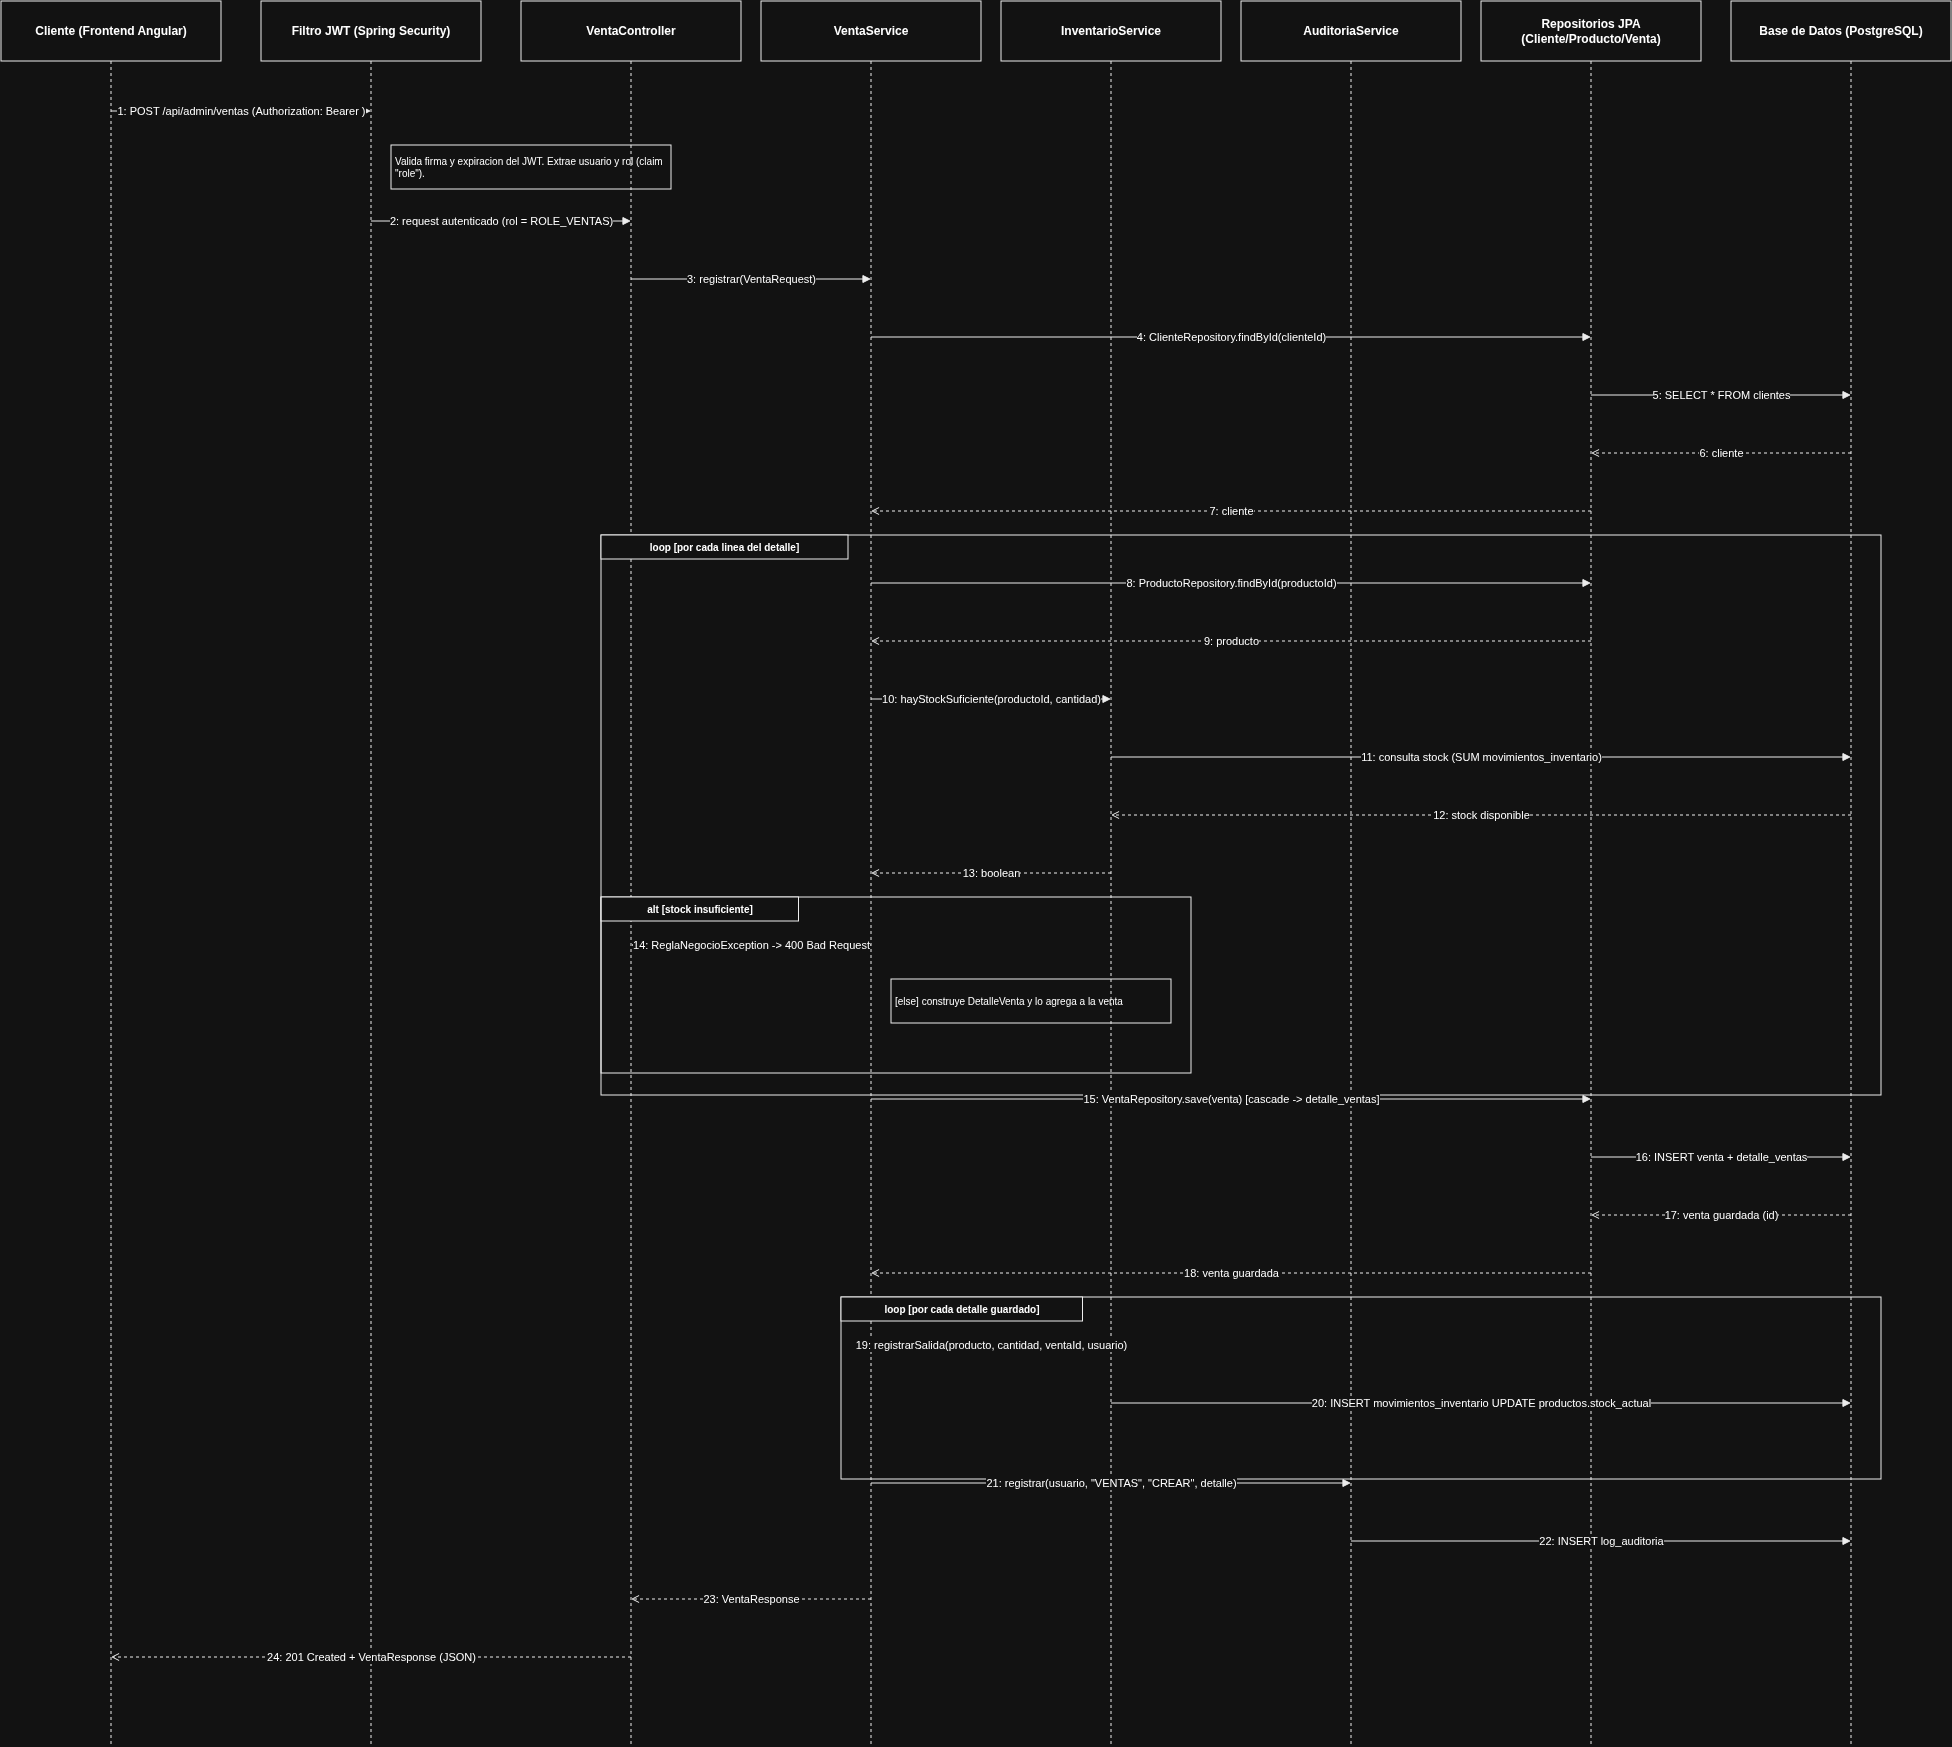

The diagram above was exported from draw.io. Its source (the exported page's mxGraphModel, read from the mxfile embedded in the PNG):
<mxGraphModel dx="2694" dy="1840" grid="1" gridSize="10" guides="1" tooltips="1" connect="1" arrows="1" fold="1" page="1" pageScale="1" pageWidth="850" pageHeight="1100" math="0" shadow="0">
  <root>
    <mxCell id="0" />
    <mxCell id="1" parent="0" />
    <mxCell id="s44" edge="1" parent="1" style="endArrow=none;dashed=1;html=1;strokeColor=#000000;" value="">
      <mxGeometry relative="1" as="geometry">
        <mxPoint x="150" y="100" as="sourcePoint" />
        <mxPoint x="150" y="1784" as="targetPoint" />
      </mxGeometry>
    </mxCell>
    <mxCell id="s45" edge="1" parent="1" style="endArrow=none;dashed=1;html=1;strokeColor=#000000;" value="">
      <mxGeometry relative="1" as="geometry">
        <mxPoint x="410" y="100" as="sourcePoint" />
        <mxPoint x="410" y="1784" as="targetPoint" />
      </mxGeometry>
    </mxCell>
    <mxCell id="s46" edge="1" parent="1" style="endArrow=none;dashed=1;html=1;strokeColor=#000000;" value="">
      <mxGeometry relative="1" as="geometry">
        <mxPoint x="670" y="100" as="sourcePoint" />
        <mxPoint x="670" y="1784" as="targetPoint" />
      </mxGeometry>
    </mxCell>
    <mxCell id="s47" edge="1" parent="1" style="endArrow=none;dashed=1;html=1;strokeColor=#000000;" value="">
      <mxGeometry relative="1" as="geometry">
        <mxPoint x="910" y="100" as="sourcePoint" />
        <mxPoint x="910" y="1784" as="targetPoint" />
      </mxGeometry>
    </mxCell>
    <mxCell id="s48" edge="1" parent="1" style="endArrow=none;dashed=1;html=1;strokeColor=#000000;" value="">
      <mxGeometry relative="1" as="geometry">
        <mxPoint x="1150" y="100" as="sourcePoint" />
        <mxPoint x="1150" y="1784" as="targetPoint" />
      </mxGeometry>
    </mxCell>
    <mxCell id="s49" edge="1" parent="1" style="endArrow=none;dashed=1;html=1;strokeColor=#000000;" value="">
      <mxGeometry relative="1" as="geometry">
        <mxPoint x="1390" y="100" as="sourcePoint" />
        <mxPoint x="1390" y="1784" as="targetPoint" />
      </mxGeometry>
    </mxCell>
    <mxCell id="s50" edge="1" parent="1" style="endArrow=none;dashed=1;html=1;strokeColor=#000000;" value="">
      <mxGeometry relative="1" as="geometry">
        <mxPoint x="1630" y="100" as="sourcePoint" />
        <mxPoint x="1630" y="1784" as="targetPoint" />
      </mxGeometry>
    </mxCell>
    <mxCell id="s51" edge="1" parent="1" style="endArrow=none;dashed=1;html=1;strokeColor=#000000;" value="">
      <mxGeometry relative="1" as="geometry">
        <mxPoint x="1890" y="100" as="sourcePoint" />
        <mxPoint x="1890" y="1784" as="targetPoint" />
      </mxGeometry>
    </mxCell>
    <mxCell id="s1" parent="1" style="rounded=0;whiteSpace=wrap;html=1;fillColor=none;strokeColor=#000000;fontStyle=1;fontSize=12;align=center;verticalAlign=middle;" value="Cliente (Frontend Angular)" vertex="1">
      <mxGeometry height="60" width="220" x="40" y="40" as="geometry" />
    </mxCell>
    <mxCell id="s2" parent="1" style="rounded=0;whiteSpace=wrap;html=1;fillColor=none;strokeColor=#000000;fontStyle=1;fontSize=12;align=center;verticalAlign=middle;" value="Filtro JWT (Spring Security)" vertex="1">
      <mxGeometry height="60" width="220" x="300" y="40" as="geometry" />
    </mxCell>
    <mxCell id="s3" parent="1" style="rounded=0;whiteSpace=wrap;html=1;fillColor=none;strokeColor=#000000;fontStyle=1;fontSize=12;align=center;verticalAlign=middle;" value="VentaController" vertex="1">
      <mxGeometry height="60" width="220" x="560" y="40" as="geometry" />
    </mxCell>
    <mxCell id="s4" parent="1" style="rounded=0;whiteSpace=wrap;html=1;fillColor=none;strokeColor=#000000;fontStyle=1;fontSize=12;align=center;verticalAlign=middle;" value="VentaService" vertex="1">
      <mxGeometry height="60" width="220" x="800" y="40" as="geometry" />
    </mxCell>
    <mxCell id="s5" parent="1" style="rounded=0;whiteSpace=wrap;html=1;fillColor=none;strokeColor=#000000;fontStyle=1;fontSize=12;align=center;verticalAlign=middle;" value="InventarioService" vertex="1">
      <mxGeometry height="60" width="220" x="1040" y="40" as="geometry" />
    </mxCell>
    <mxCell id="s6" parent="1" style="rounded=0;whiteSpace=wrap;html=1;fillColor=none;strokeColor=#000000;fontStyle=1;fontSize=12;align=center;verticalAlign=middle;" value="AuditoriaService" vertex="1">
      <mxGeometry height="60" width="220" x="1280" y="40" as="geometry" />
    </mxCell>
    <mxCell id="s7" parent="1" style="rounded=0;whiteSpace=wrap;html=1;fillColor=none;strokeColor=#000000;fontStyle=1;fontSize=12;align=center;verticalAlign=middle;" value="Repositorios JPA (Cliente/Producto/Venta)" vertex="1">
      <mxGeometry height="60" width="220" x="1520" y="40" as="geometry" />
    </mxCell>
    <mxCell id="s8" parent="1" style="rounded=0;whiteSpace=wrap;html=1;fillColor=none;strokeColor=#000000;fontStyle=1;fontSize=12;align=center;verticalAlign=middle;" value="Base de Datos (PostgreSQL)" vertex="1">
      <mxGeometry height="60" width="220" x="1770" y="40" as="geometry" />
    </mxCell>
    <mxCell id="s9" edge="1" parent="1" style="endArrow=block;endFill=1;html=1;fontSize=11;strokeColor=#000000;labelBackgroundColor=#ffffff;align=center;" value="1: POST /api/admin/ventas (Authorization: Bearer &lt;token&gt;)">
      <mxGeometry relative="1" as="geometry">
        <mxPoint x="150" y="150" as="sourcePoint" />
        <mxPoint x="410" y="150" as="targetPoint" />
      </mxGeometry>
    </mxCell>
    <mxCell id="s10" parent="1" style="rounded=0;whiteSpace=wrap;html=1;fillColor=none;strokeColor=#000000;fontSize=10;align=left;verticalAlign=middle;spacing=4;" value="Valida firma y expiracion del JWT. Extrae usuario y rol (claim &quot;role&quot;)." vertex="1">
      <mxGeometry height="44" width="280" x="430" y="184" as="geometry" />
    </mxCell>
    <mxCell id="s11" edge="1" parent="1" style="endArrow=block;endFill=1;html=1;fontSize=11;strokeColor=#000000;labelBackgroundColor=#ffffff;align=center;" value="2: request autenticado (rol = ROLE_VENTAS)">
      <mxGeometry relative="1" as="geometry">
        <mxPoint x="410" y="260" as="sourcePoint" />
        <mxPoint x="670" y="260" as="targetPoint" />
      </mxGeometry>
    </mxCell>
    <mxCell id="s12" edge="1" parent="1" style="endArrow=block;endFill=1;html=1;fontSize=11;strokeColor=#000000;labelBackgroundColor=#ffffff;align=center;" value="3: registrar(VentaRequest)">
      <mxGeometry relative="1" as="geometry">
        <mxPoint x="670" y="318" as="sourcePoint" />
        <mxPoint x="910" y="318" as="targetPoint" />
      </mxGeometry>
    </mxCell>
    <mxCell id="s13" edge="1" parent="1" style="endArrow=block;endFill=1;html=1;fontSize=11;strokeColor=#000000;labelBackgroundColor=#ffffff;align=center;" value="4: ClienteRepository.findById(clienteId)">
      <mxGeometry relative="1" as="geometry">
        <mxPoint x="910" y="376" as="sourcePoint" />
        <mxPoint x="1630" y="376" as="targetPoint" />
      </mxGeometry>
    </mxCell>
    <mxCell id="s14" edge="1" parent="1" style="endArrow=block;endFill=1;html=1;fontSize=11;strokeColor=#000000;labelBackgroundColor=#ffffff;align=center;" value="5: SELECT * FROM clientes">
      <mxGeometry relative="1" as="geometry">
        <mxPoint x="1630" y="434" as="sourcePoint" />
        <mxPoint x="1890" y="434" as="targetPoint" />
      </mxGeometry>
    </mxCell>
    <mxCell id="s15" edge="1" parent="1" style="endArrow=open;endFill=0;dashed=1;html=1;fontSize=11;strokeColor=#000000;labelBackgroundColor=#ffffff;align=center;" value="6: cliente">
      <mxGeometry relative="1" as="geometry">
        <mxPoint x="1890" y="492" as="sourcePoint" />
        <mxPoint x="1630" y="492" as="targetPoint" />
      </mxGeometry>
    </mxCell>
    <mxCell id="s16" edge="1" parent="1" style="endArrow=open;endFill=0;dashed=1;html=1;fontSize=11;strokeColor=#000000;labelBackgroundColor=#ffffff;align=center;" value="7: cliente">
      <mxGeometry relative="1" as="geometry">
        <mxPoint x="1630" y="550" as="sourcePoint" />
        <mxPoint x="910" y="550" as="targetPoint" />
      </mxGeometry>
    </mxCell>
    <mxCell id="s17" edge="1" parent="1" style="endArrow=block;endFill=1;html=1;fontSize=11;strokeColor=#000000;labelBackgroundColor=#ffffff;align=center;" value="8: ProductoRepository.findById(productoId)">
      <mxGeometry relative="1" as="geometry">
        <mxPoint x="910" y="622" as="sourcePoint" />
        <mxPoint x="1630" y="622" as="targetPoint" />
      </mxGeometry>
    </mxCell>
    <mxCell id="s18" edge="1" parent="1" style="endArrow=open;endFill=0;dashed=1;html=1;fontSize=11;strokeColor=#000000;labelBackgroundColor=#ffffff;align=center;" value="9: producto">
      <mxGeometry relative="1" as="geometry">
        <mxPoint x="1630" y="680" as="sourcePoint" />
        <mxPoint x="910" y="680" as="targetPoint" />
      </mxGeometry>
    </mxCell>
    <mxCell id="s19" edge="1" parent="1" style="endArrow=block;endFill=1;html=1;fontSize=11;strokeColor=#000000;labelBackgroundColor=#ffffff;align=center;" value="10: hayStockSuficiente(productoId, cantidad)">
      <mxGeometry relative="1" as="geometry">
        <mxPoint x="910" y="738" as="sourcePoint" />
        <mxPoint x="1150" y="738" as="targetPoint" />
      </mxGeometry>
    </mxCell>
    <mxCell id="s20" edge="1" parent="1" style="endArrow=block;endFill=1;html=1;fontSize=11;strokeColor=#000000;labelBackgroundColor=#ffffff;align=center;" value="11: consulta stock (SUM movimientos_inventario)">
      <mxGeometry relative="1" as="geometry">
        <mxPoint x="1150" y="796" as="sourcePoint" />
        <mxPoint x="1890" y="796" as="targetPoint" />
      </mxGeometry>
    </mxCell>
    <mxCell id="s21" edge="1" parent="1" style="endArrow=open;endFill=0;dashed=1;html=1;fontSize=11;strokeColor=#000000;labelBackgroundColor=#ffffff;align=center;" value="12: stock disponible">
      <mxGeometry relative="1" as="geometry">
        <mxPoint x="1890" y="854" as="sourcePoint" />
        <mxPoint x="1150" y="854" as="targetPoint" />
      </mxGeometry>
    </mxCell>
    <mxCell id="s22" edge="1" parent="1" style="endArrow=open;endFill=0;dashed=1;html=1;fontSize=11;strokeColor=#000000;labelBackgroundColor=#ffffff;align=center;" value="13: boolean">
      <mxGeometry relative="1" as="geometry">
        <mxPoint x="1150" y="912" as="sourcePoint" />
        <mxPoint x="910" y="912" as="targetPoint" />
      </mxGeometry>
    </mxCell>
    <mxCell id="s23" edge="1" parent="1" style="endArrow=open;endFill=0;dashed=1;html=1;fontSize=11;strokeColor=#000000;labelBackgroundColor=#ffffff;align=center;" value="14: ReglaNegocioException -&gt; 400 Bad Request">
      <mxGeometry relative="1" as="geometry">
        <mxPoint x="910" y="984" as="sourcePoint" />
        <mxPoint x="670" y="984" as="targetPoint" />
      </mxGeometry>
    </mxCell>
    <mxCell id="s24" parent="1" style="rounded=0;whiteSpace=wrap;html=1;fillColor=none;strokeColor=#000000;fontSize=10;align=left;verticalAlign=middle;spacing=4;" value="[else] construye DetalleVenta y lo agrega a la venta" vertex="1">
      <mxGeometry height="44" width="280" x="930" y="1018" as="geometry" />
    </mxCell>
    <mxCell id="s25" parent="1" style="rounded=0;whiteSpace=wrap;html=1;fillColor=none;strokeColor=#000000;verticalAlign=top;align=left;spacingTop=6;spacingLeft=6;fontSize=10;" value="" vertex="1">
      <mxGeometry height="176" width="590" x="640" y="936" as="geometry" />
    </mxCell>
    <mxCell id="s27" parent="1" style="rounded=0;whiteSpace=wrap;html=1;fillColor=#FFFFFF;strokeColor=#000000;fontSize=10;fontStyle=1;align=center;verticalAlign=middle;" value="alt  [stock insuficiente]" vertex="1">
      <mxGeometry height="24" width="197.5" x="640" y="936" as="geometry" />
    </mxCell>
    <mxCell id="s28" parent="1" style="rounded=0;whiteSpace=wrap;html=1;fillColor=none;strokeColor=#000000;verticalAlign=top;align=left;spacingTop=6;spacingLeft=6;fontSize=10;" value="" vertex="1">
      <mxGeometry height="560" width="1280" x="640" y="574" as="geometry" />
    </mxCell>
    <mxCell id="s30" parent="1" style="rounded=0;whiteSpace=wrap;html=1;fillColor=#FFFFFF;strokeColor=#000000;fontSize=10;fontStyle=1;align=center;verticalAlign=middle;" value="loop  [por cada linea del detalle]" vertex="1">
      <mxGeometry height="24" width="247" x="640" y="574" as="geometry" />
    </mxCell>
    <mxCell id="s31" edge="1" parent="1" style="endArrow=block;endFill=1;html=1;fontSize=11;strokeColor=#000000;labelBackgroundColor=#ffffff;align=center;" value="15: VentaRepository.save(venta) [cascade -&gt; detalle_ventas]">
      <mxGeometry relative="1" as="geometry">
        <mxPoint x="910" y="1138" as="sourcePoint" />
        <mxPoint x="1630" y="1138" as="targetPoint" />
      </mxGeometry>
    </mxCell>
    <mxCell id="s32" edge="1" parent="1" style="endArrow=block;endFill=1;html=1;fontSize=11;strokeColor=#000000;labelBackgroundColor=#ffffff;align=center;" value="16: INSERT venta + detalle_ventas">
      <mxGeometry relative="1" as="geometry">
        <mxPoint x="1630" y="1196" as="sourcePoint" />
        <mxPoint x="1890" y="1196" as="targetPoint" />
      </mxGeometry>
    </mxCell>
    <mxCell id="s33" edge="1" parent="1" style="endArrow=open;endFill=0;dashed=1;html=1;fontSize=11;strokeColor=#000000;labelBackgroundColor=#ffffff;align=center;" value="17: venta guardada (id)">
      <mxGeometry relative="1" as="geometry">
        <mxPoint x="1890" y="1254" as="sourcePoint" />
        <mxPoint x="1630" y="1254" as="targetPoint" />
      </mxGeometry>
    </mxCell>
    <mxCell id="s34" edge="1" parent="1" style="endArrow=open;endFill=0;dashed=1;html=1;fontSize=11;strokeColor=#000000;labelBackgroundColor=#ffffff;align=center;" value="18: venta guardada">
      <mxGeometry relative="1" as="geometry">
        <mxPoint x="1630" y="1312" as="sourcePoint" />
        <mxPoint x="910" y="1312" as="targetPoint" />
      </mxGeometry>
    </mxCell>
    <mxCell id="s35" edge="1" parent="1" style="endArrow=block;endFill=1;html=1;fontSize=11;strokeColor=#000000;labelBackgroundColor=#ffffff;align=center;" value="19: registrarSalida(producto, cantidad, ventaId, usuario)">
      <mxGeometry relative="1" as="geometry">
        <mxPoint x="910" y="1384" as="sourcePoint" />
        <mxPoint x="1150" y="1384" as="targetPoint" />
      </mxGeometry>
    </mxCell>
    <mxCell id="s36" edge="1" parent="1" style="endArrow=block;endFill=1;html=1;fontSize=11;strokeColor=#000000;labelBackgroundColor=#ffffff;align=center;" value="20: INSERT movimientos_inventario UPDATE productos.stock_actual">
      <mxGeometry relative="1" as="geometry">
        <mxPoint x="1150" y="1442" as="sourcePoint" />
        <mxPoint x="1890" y="1442" as="targetPoint" />
      </mxGeometry>
    </mxCell>
    <mxCell id="s37" parent="1" style="rounded=0;whiteSpace=wrap;html=1;fillColor=none;strokeColor=#000000;verticalAlign=top;align=left;spacingTop=6;spacingLeft=6;fontSize=10;" value="" vertex="1">
      <mxGeometry height="182" width="1040" x="880" y="1336" as="geometry" />
    </mxCell>
    <mxCell id="s39" parent="1" style="rounded=0;whiteSpace=wrap;html=1;fillColor=#FFFFFF;strokeColor=#000000;fontSize=10;fontStyle=1;align=center;verticalAlign=middle;" value="loop  [por cada detalle guardado]" vertex="1">
      <mxGeometry height="24" width="241.5" x="880" y="1336" as="geometry" />
    </mxCell>
    <mxCell id="s40" edge="1" parent="1" style="endArrow=block;endFill=1;html=1;fontSize=11;strokeColor=#000000;labelBackgroundColor=#ffffff;align=center;" value="21: registrar(usuario, &quot;VENTAS&quot;, &quot;CREAR&quot;, detalle)">
      <mxGeometry relative="1" as="geometry">
        <mxPoint x="910" y="1522" as="sourcePoint" />
        <mxPoint x="1390" y="1522" as="targetPoint" />
      </mxGeometry>
    </mxCell>
    <mxCell id="s41" edge="1" parent="1" style="endArrow=block;endFill=1;html=1;fontSize=11;strokeColor=#000000;labelBackgroundColor=#ffffff;align=center;" value="22: INSERT log_auditoria">
      <mxGeometry relative="1" as="geometry">
        <mxPoint x="1390" y="1580" as="sourcePoint" />
        <mxPoint x="1890" y="1580" as="targetPoint" />
      </mxGeometry>
    </mxCell>
    <mxCell id="s42" edge="1" parent="1" style="endArrow=open;endFill=0;dashed=1;html=1;fontSize=11;strokeColor=#000000;labelBackgroundColor=#ffffff;align=center;" value="23: VentaResponse">
      <mxGeometry relative="1" as="geometry">
        <mxPoint x="910" y="1638" as="sourcePoint" />
        <mxPoint x="670" y="1638" as="targetPoint" />
      </mxGeometry>
    </mxCell>
    <mxCell id="s43" edge="1" parent="1" style="endArrow=open;endFill=0;dashed=1;html=1;fontSize=11;strokeColor=#000000;labelBackgroundColor=#ffffff;align=center;" value="24: 201 Created + VentaResponse (JSON)">
      <mxGeometry relative="1" as="geometry">
        <mxPoint x="670" y="1696" as="sourcePoint" />
        <mxPoint x="150" y="1696" as="targetPoint" />
      </mxGeometry>
    </mxCell>
  </root>
</mxGraphModel>